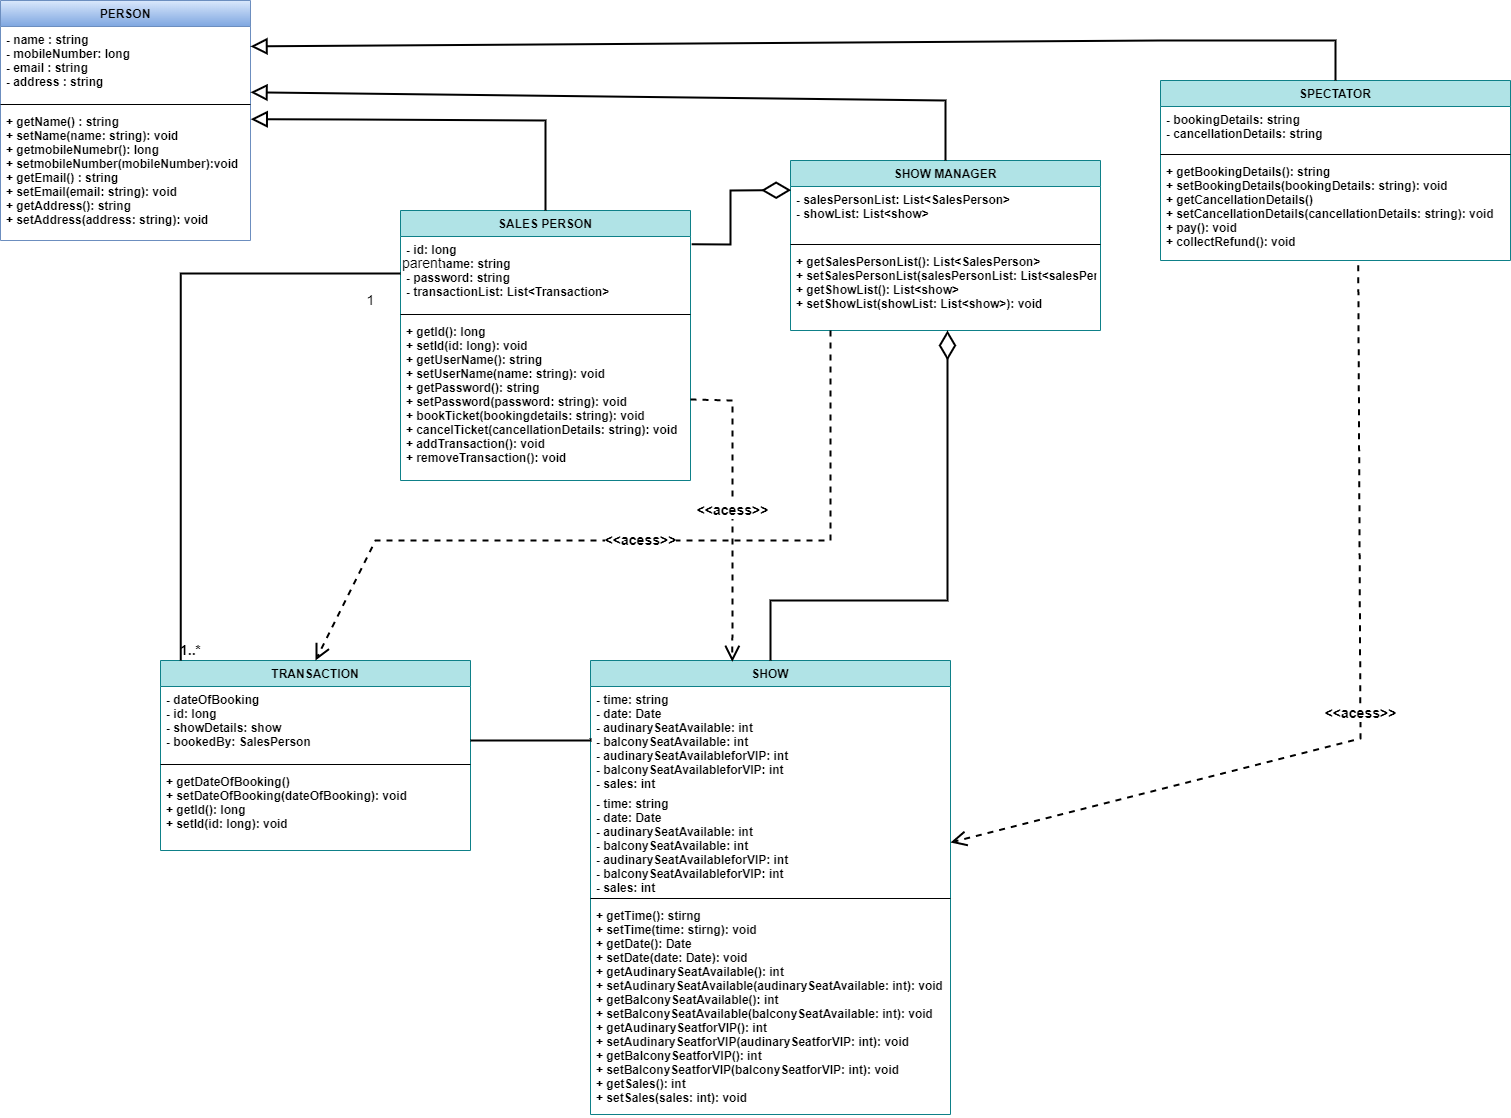

The diagram above was exported from draw.io. Its source (the exported page's mxGraphModel, read from the mxfile embedded in the PNG):
<mxGraphModel dx="1038" dy="579" grid="1" gridSize="10" guides="1" tooltips="1" connect="1" arrows="1" fold="1" page="1" pageScale="1" pageWidth="3000" pageHeight="3000" math="0" shadow="0">
  <root>
    <mxCell id="0" />
    <mxCell id="1" parent="0" />
    <mxCell id="R0KxNR1a6UMxf3CGHiFX-5" value="SHOW MANAGER" style="swimlane;fontStyle=1;align=center;verticalAlign=top;childLayout=stackLayout;horizontal=1;startSize=26;horizontalStack=0;resizeParent=1;resizeParentMax=0;resizeLast=0;collapsible=1;marginBottom=0;fillColor=#b0e3e6;strokeColor=#0e8088;" parent="1" vertex="1">
      <mxGeometry x="1360" y="200" width="310" height="170" as="geometry" />
    </mxCell>
    <mxCell id="R0KxNR1a6UMxf3CGHiFX-6" value="- salesPersonList: List&lt;SalesPerson&gt;&#10;- showList: List&lt;show&gt;&#10;" style="text;strokeColor=none;fillColor=none;align=left;verticalAlign=top;spacingLeft=4;spacingRight=4;overflow=hidden;rotatable=0;points=[[0,0.5],[1,0.5]];portConstraint=eastwest;fontStyle=1" parent="R0KxNR1a6UMxf3CGHiFX-5" vertex="1">
      <mxGeometry y="26" width="310" height="54" as="geometry" />
    </mxCell>
    <mxCell id="R0KxNR1a6UMxf3CGHiFX-7" value="" style="line;strokeWidth=1;fillColor=none;align=left;verticalAlign=middle;spacingTop=-1;spacingLeft=3;spacingRight=3;rotatable=0;labelPosition=right;points=[];portConstraint=eastwest;" parent="R0KxNR1a6UMxf3CGHiFX-5" vertex="1">
      <mxGeometry y="80" width="310" height="8" as="geometry" />
    </mxCell>
    <mxCell id="R0KxNR1a6UMxf3CGHiFX-8" value="+ getSalesPersonList(): List&lt;SalesPerson&gt;&#10;+ setSalesPersonList(salesPersonList: List&lt;salesPerson&gt;): void&#10;+ getShowList(): List&lt;show&gt;&#10;+ setShowList(showList: List&lt;show&gt;): void" style="text;strokeColor=none;fillColor=none;align=left;verticalAlign=top;spacingLeft=4;spacingRight=4;overflow=hidden;rotatable=0;points=[[0,0.5],[1,0.5]];portConstraint=eastwest;fontStyle=1" parent="R0KxNR1a6UMxf3CGHiFX-5" vertex="1">
      <mxGeometry y="88" width="310" height="82" as="geometry" />
    </mxCell>
    <mxCell id="R0KxNR1a6UMxf3CGHiFX-9" value="PERSON" style="swimlane;fontStyle=1;align=center;verticalAlign=top;childLayout=stackLayout;horizontal=1;startSize=26;horizontalStack=0;resizeParent=1;resizeParentMax=0;resizeLast=0;collapsible=1;marginBottom=0;fillColor=#dae8fc;strokeColor=#6c8ebf;gradientColor=#7ea6e0;" parent="1" vertex="1">
      <mxGeometry x="570" y="40" width="250" height="240" as="geometry" />
    </mxCell>
    <mxCell id="R0KxNR1a6UMxf3CGHiFX-10" value="- name : string&#10;- mobileNumber: long&#10;- email : string&#10;- address : string " style="text;strokeColor=none;fillColor=none;align=left;verticalAlign=top;spacingLeft=4;spacingRight=4;overflow=hidden;rotatable=0;points=[[0,0.5],[1,0.5]];portConstraint=eastwest;fontStyle=1" parent="R0KxNR1a6UMxf3CGHiFX-9" vertex="1">
      <mxGeometry y="26" width="250" height="74" as="geometry" />
    </mxCell>
    <mxCell id="R0KxNR1a6UMxf3CGHiFX-11" value="" style="line;strokeWidth=1;fillColor=none;align=left;verticalAlign=middle;spacingTop=-1;spacingLeft=3;spacingRight=3;rotatable=0;labelPosition=right;points=[];portConstraint=eastwest;" parent="R0KxNR1a6UMxf3CGHiFX-9" vertex="1">
      <mxGeometry y="100" width="250" height="8" as="geometry" />
    </mxCell>
    <mxCell id="R0KxNR1a6UMxf3CGHiFX-12" value="+ getName() : string&#10;+ setName(name: string): void&#10;+ getmobileNumebr(): long&#10;+ setmobileNumber(mobileNumber):void&#10;+ getEmail() : string&#10;+ setEmail(email: string): void&#10;+ getAddress(): string&#10;+ setAddress(address: string): void&#10;&#10; &#10;" style="text;strokeColor=none;fillColor=none;align=left;verticalAlign=top;spacingLeft=4;spacingRight=4;overflow=hidden;rotatable=0;points=[[0,0.5],[1,0.5]];portConstraint=eastwest;fontStyle=1" parent="R0KxNR1a6UMxf3CGHiFX-9" vertex="1">
      <mxGeometry y="108" width="250" height="132" as="geometry" />
    </mxCell>
    <mxCell id="R0KxNR1a6UMxf3CGHiFX-17" value="SPECTATOR" style="swimlane;fontStyle=1;align=center;verticalAlign=top;childLayout=stackLayout;horizontal=1;startSize=26;horizontalStack=0;resizeParent=1;resizeParentMax=0;resizeLast=0;collapsible=1;marginBottom=0;fillColor=#b0e3e6;strokeColor=#0e8088;" parent="1" vertex="1">
      <mxGeometry x="1730" y="120" width="350" height="180" as="geometry" />
    </mxCell>
    <mxCell id="R0KxNR1a6UMxf3CGHiFX-18" value="- bookingDetails: string&#10;- cancellationDetails: string" style="text;strokeColor=none;fillColor=none;align=left;verticalAlign=top;spacingLeft=4;spacingRight=4;overflow=hidden;rotatable=0;points=[[0,0.5],[1,0.5]];portConstraint=eastwest;fontStyle=1" parent="R0KxNR1a6UMxf3CGHiFX-17" vertex="1">
      <mxGeometry y="26" width="350" height="44" as="geometry" />
    </mxCell>
    <mxCell id="R0KxNR1a6UMxf3CGHiFX-19" value="" style="line;strokeWidth=1;fillColor=none;align=left;verticalAlign=middle;spacingTop=-1;spacingLeft=3;spacingRight=3;rotatable=0;labelPosition=right;points=[];portConstraint=eastwest;" parent="R0KxNR1a6UMxf3CGHiFX-17" vertex="1">
      <mxGeometry y="70" width="350" height="8" as="geometry" />
    </mxCell>
    <mxCell id="R0KxNR1a6UMxf3CGHiFX-20" value="+ getBookingDetails(): string&#10;+ setBookingDetails(bookingDetails: string): void&#10;+ getCancellationDetails()&#10;+ setCancellationDetails(cancellationDetails: string): void&#10;+ pay(): void&#10;+ collectRefund(): void" style="text;strokeColor=none;fillColor=none;align=left;verticalAlign=top;spacingLeft=4;spacingRight=4;overflow=hidden;rotatable=0;points=[[0,0.5],[1,0.5]];portConstraint=eastwest;fontStyle=1" parent="R0KxNR1a6UMxf3CGHiFX-17" vertex="1">
      <mxGeometry y="78" width="350" height="102" as="geometry" />
    </mxCell>
    <mxCell id="R0KxNR1a6UMxf3CGHiFX-25" value="SALES PERSON" style="swimlane;fontStyle=1;align=center;verticalAlign=top;childLayout=stackLayout;horizontal=1;startSize=26;horizontalStack=0;resizeParent=1;resizeParentMax=0;resizeLast=0;collapsible=1;marginBottom=0;fillColor=#b0e3e6;strokeColor=#0e8088;" parent="1" vertex="1">
      <mxGeometry x="970" y="250" width="290" height="270" as="geometry" />
    </mxCell>
    <mxCell id="R0KxNR1a6UMxf3CGHiFX-26" value="- id: long&#10;- username: string&#10;- password: string&#10;- transactionList: List&lt;Transaction&gt;" style="text;strokeColor=none;fillColor=none;align=left;verticalAlign=top;spacingLeft=4;spacingRight=4;overflow=hidden;rotatable=0;points=[[0,0.5],[1,0.5]];portConstraint=eastwest;fontStyle=1" parent="R0KxNR1a6UMxf3CGHiFX-25" vertex="1">
      <mxGeometry y="26" width="290" height="74" as="geometry" />
    </mxCell>
    <mxCell id="R0KxNR1a6UMxf3CGHiFX-27" value="" style="line;strokeWidth=1;fillColor=none;align=left;verticalAlign=middle;spacingTop=-1;spacingLeft=3;spacingRight=3;rotatable=0;labelPosition=right;points=[];portConstraint=eastwest;" parent="R0KxNR1a6UMxf3CGHiFX-25" vertex="1">
      <mxGeometry y="100" width="290" height="8" as="geometry" />
    </mxCell>
    <mxCell id="R0KxNR1a6UMxf3CGHiFX-28" value="+ getId(): long&#10;+ setId(id: long): void&#10;+ getUserName(): string&#10;+ setUserName(name: string): void&#10;+ getPassword(): string&#10;+ setPassword(password: string): void&#10;+ bookTicket(bookingdetails: string): void&#10;+ cancelTicket(cancellationDetails: string): void&#10;+ addTransaction(): void&#10;+ removeTransaction(): void" style="text;strokeColor=none;fillColor=none;align=left;verticalAlign=top;spacingLeft=4;spacingRight=4;overflow=hidden;rotatable=0;points=[[0,0.5],[1,0.5]];portConstraint=eastwest;fontStyle=1" parent="R0KxNR1a6UMxf3CGHiFX-25" vertex="1">
      <mxGeometry y="108" width="290" height="162" as="geometry" />
    </mxCell>
    <mxCell id="R0KxNR1a6UMxf3CGHiFX-32" value="" style="endArrow=block;endFill=0;endSize=12;html=1;rounded=0;strokeWidth=2;exitX=0.5;exitY=0;exitDx=0;exitDy=0;entryX=1;entryY=0.269;entryDx=0;entryDy=0;entryPerimeter=0;" parent="1" source="R0KxNR1a6UMxf3CGHiFX-17" target="R0KxNR1a6UMxf3CGHiFX-10" edge="1">
      <mxGeometry width="160" relative="1" as="geometry">
        <mxPoint x="400" y="300" as="sourcePoint" />
        <mxPoint x="330" y="310" as="targetPoint" />
        <Array as="points">
          <mxPoint x="1905" y="80" />
          <mxPoint x="1730" y="80" />
        </Array>
      </mxGeometry>
    </mxCell>
    <mxCell id="R0KxNR1a6UMxf3CGHiFX-41" value="" style="endArrow=block;endFill=0;endSize=12;html=1;rounded=0;strokeWidth=2;entryX=1.001;entryY=0.081;entryDx=0;entryDy=0;entryPerimeter=0;exitX=0.5;exitY=0;exitDx=0;exitDy=0;" parent="1" source="R0KxNR1a6UMxf3CGHiFX-25" target="R0KxNR1a6UMxf3CGHiFX-12" edge="1">
      <mxGeometry width="160" relative="1" as="geometry">
        <mxPoint x="770" y="159" as="sourcePoint" />
        <mxPoint x="351.8367346938776" y="290" as="targetPoint" />
        <Array as="points">
          <mxPoint x="1115" y="160" />
          <mxPoint x="920" y="159" />
        </Array>
      </mxGeometry>
    </mxCell>
    <mxCell id="R0KxNR1a6UMxf3CGHiFX-43" value="" style="endArrow=block;endFill=0;endSize=12;html=1;rounded=0;strokeWidth=2;entryX=1;entryY=0.889;entryDx=0;entryDy=0;entryPerimeter=0;exitX=0.5;exitY=0;exitDx=0;exitDy=0;" parent="1" source="R0KxNR1a6UMxf3CGHiFX-5" target="R0KxNR1a6UMxf3CGHiFX-10" edge="1">
      <mxGeometry width="160" relative="1" as="geometry">
        <mxPoint x="745" y="420" as="sourcePoint" />
        <mxPoint x="460.25" y="168.692" as="targetPoint" />
        <Array as="points">
          <mxPoint x="1515" y="140" />
        </Array>
      </mxGeometry>
    </mxCell>
    <mxCell id="R0KxNR1a6UMxf3CGHiFX-44" value="SHOW" style="swimlane;fontStyle=1;align=center;verticalAlign=top;childLayout=stackLayout;horizontal=1;startSize=26;horizontalStack=0;resizeParent=1;resizeParentMax=0;resizeLast=0;collapsible=1;marginBottom=0;fillColor=#b0e3e6;strokeColor=#0e8088;" parent="1" vertex="1">
      <mxGeometry x="1160" y="700" width="360" height="454" as="geometry" />
    </mxCell>
    <mxCell id="R0KxNR1a6UMxf3CGHiFX-70" value="- time: string&#10;- date: Date&#10;- audinarySeatAvailable: int&#10;- balconySeatAvailable: int&#10;- audinarySeatAvailableforVIP: int&#10;- balconySeatAvailableforVIP: int&#10;- sales: int&#10;" style="text;strokeColor=none;fillColor=none;align=left;verticalAlign=top;spacingLeft=4;spacingRight=4;overflow=hidden;rotatable=0;points=[[0,0.5],[1,0.5]];portConstraint=eastwest;fontStyle=1" parent="R0KxNR1a6UMxf3CGHiFX-44" vertex="1">
      <mxGeometry y="26" width="360" height="104" as="geometry" />
    </mxCell>
    <mxCell id="R0KxNR1a6UMxf3CGHiFX-45" value="- time: string&#10;- date: Date&#10;- audinarySeatAvailable: int&#10;- balconySeatAvailable: int&#10;- audinarySeatAvailableforVIP: int&#10;- balconySeatAvailableforVIP: int&#10;- sales: int&#10;" style="text;strokeColor=none;fillColor=none;align=left;verticalAlign=top;spacingLeft=4;spacingRight=4;overflow=hidden;rotatable=0;points=[[0,0.5],[1,0.5]];portConstraint=eastwest;fontStyle=1" parent="R0KxNR1a6UMxf3CGHiFX-44" vertex="1">
      <mxGeometry y="130" width="360" height="104" as="geometry" />
    </mxCell>
    <mxCell id="R0KxNR1a6UMxf3CGHiFX-46" value="" style="line;strokeWidth=1;fillColor=none;align=left;verticalAlign=middle;spacingTop=-1;spacingLeft=3;spacingRight=3;rotatable=0;labelPosition=right;points=[];portConstraint=eastwest;" parent="R0KxNR1a6UMxf3CGHiFX-44" vertex="1">
      <mxGeometry y="234" width="360" height="8" as="geometry" />
    </mxCell>
    <mxCell id="R0KxNR1a6UMxf3CGHiFX-47" value="+ getTime(): stirng&#10;+ setTime(time: stirng): void&#10;+ getDate(): Date&#10;+ setDate(date: Date): void&#10;+ getAudinarySeatAvailable(): int&#10;+ setAudinarySeatAvailable(audinarySeatAvailable: int): void&#10;+ getBalconySeatAvailable(): int&#10;+ setBalconySeatAvailable(balconySeatAvailable: int): void&#10;+ getAudinarySeatforVIP(): int&#10;+ setAudinarySeatforVIP(audinarySeatforVIP: int): void&#10;+ getBalconySeatforVIP(): int&#10;+ setBalconySeatforVIP(balconySeatforVIP: int): void&#10;+ getSales(): int&#10;+ setSales(sales: int): void " style="text;strokeColor=none;fillColor=none;align=left;verticalAlign=top;spacingLeft=4;spacingRight=4;overflow=hidden;rotatable=0;points=[[0,0.5],[1,0.5]];portConstraint=eastwest;fontStyle=1" parent="R0KxNR1a6UMxf3CGHiFX-44" vertex="1">
      <mxGeometry y="242" width="360" height="212" as="geometry" />
    </mxCell>
    <mxCell id="R0KxNR1a6UMxf3CGHiFX-48" value="TRANSACTION" style="swimlane;fontStyle=1;align=center;verticalAlign=top;childLayout=stackLayout;horizontal=1;startSize=26;horizontalStack=0;resizeParent=1;resizeParentMax=0;resizeLast=0;collapsible=1;marginBottom=0;fillColor=#b0e3e6;strokeColor=#0e8088;" parent="1" vertex="1">
      <mxGeometry x="730" y="700" width="310" height="190" as="geometry" />
    </mxCell>
    <mxCell id="R0KxNR1a6UMxf3CGHiFX-49" value="- dateOfBooking&#10;- id: long&#10;- showDetails: show&#10;- bookedBy: SalesPerson&#10;" style="text;strokeColor=none;fillColor=none;align=left;verticalAlign=top;spacingLeft=4;spacingRight=4;overflow=hidden;rotatable=0;points=[[0,0.5],[1,0.5]];portConstraint=eastwest;fontStyle=1" parent="R0KxNR1a6UMxf3CGHiFX-48" vertex="1">
      <mxGeometry y="26" width="310" height="74" as="geometry" />
    </mxCell>
    <mxCell id="R0KxNR1a6UMxf3CGHiFX-50" value="" style="line;strokeWidth=1;fillColor=none;align=left;verticalAlign=middle;spacingTop=-1;spacingLeft=3;spacingRight=3;rotatable=0;labelPosition=right;points=[];portConstraint=eastwest;" parent="R0KxNR1a6UMxf3CGHiFX-48" vertex="1">
      <mxGeometry y="100" width="310" height="8" as="geometry" />
    </mxCell>
    <mxCell id="R0KxNR1a6UMxf3CGHiFX-51" value="+ getDateOfBooking()&#10;+ setDateOfBooking(dateOfBooking): void&#10;+ getId(): long&#10;+ setId(id: long): void" style="text;strokeColor=none;fillColor=none;align=left;verticalAlign=top;spacingLeft=4;spacingRight=4;overflow=hidden;rotatable=0;points=[[0,0.5],[1,0.5]];portConstraint=eastwest;fontStyle=1" parent="R0KxNR1a6UMxf3CGHiFX-48" vertex="1">
      <mxGeometry y="108" width="310" height="82" as="geometry" />
    </mxCell>
    <mxCell id="R0KxNR1a6UMxf3CGHiFX-56" value="&lt;font style=&quot;font-size: 14px&quot;&gt;&lt;b&gt;&amp;lt;&amp;lt;acess&amp;gt;&amp;gt;&lt;/b&gt;&lt;/font&gt;" style="endArrow=open;endSize=12;dashed=1;html=1;rounded=0;fontSize=10;strokeWidth=2;exitX=0.565;exitY=1.047;exitDx=0;exitDy=0;exitPerimeter=0;entryX=1;entryY=0.5;entryDx=0;entryDy=0;" parent="1" source="R0KxNR1a6UMxf3CGHiFX-20" target="R0KxNR1a6UMxf3CGHiFX-45" edge="1">
      <mxGeometry width="160" relative="1" as="geometry">
        <mxPoint x="860" y="590" as="sourcePoint" />
        <mxPoint x="1020" y="590" as="targetPoint" />
        <Array as="points">
          <mxPoint x="1930" y="778" />
        </Array>
      </mxGeometry>
    </mxCell>
    <mxCell id="R0KxNR1a6UMxf3CGHiFX-57" value="&lt;font style=&quot;font-size: 14px&quot;&gt;&lt;b&gt;&amp;lt;&amp;lt;acess&amp;gt;&amp;gt;&lt;/b&gt;&lt;/font&gt;" style="endArrow=open;endSize=12;dashed=1;html=1;rounded=0;fontSize=10;strokeWidth=2;entryX=0.5;entryY=0;entryDx=0;entryDy=0;exitX=0.129;exitY=1;exitDx=0;exitDy=0;exitPerimeter=0;" parent="1" source="R0KxNR1a6UMxf3CGHiFX-8" target="R0KxNR1a6UMxf3CGHiFX-48" edge="1">
      <mxGeometry width="160" relative="1" as="geometry">
        <mxPoint x="1400" y="380" as="sourcePoint" />
        <mxPoint x="1260" y="651.5999999999998" as="targetPoint" />
        <Array as="points">
          <mxPoint x="1400" y="580" />
          <mxPoint x="945" y="580" />
        </Array>
      </mxGeometry>
    </mxCell>
    <mxCell id="R0KxNR1a6UMxf3CGHiFX-59" value="" style="endArrow=diamondThin;endFill=0;endSize=24;html=1;rounded=0;fontSize=14;strokeWidth=2;entryX=0.002;entryY=0.067;entryDx=0;entryDy=0;entryPerimeter=0;exitX=1.004;exitY=0.105;exitDx=0;exitDy=0;exitPerimeter=0;" parent="1" source="R0KxNR1a6UMxf3CGHiFX-26" target="R0KxNR1a6UMxf3CGHiFX-6" edge="1">
      <mxGeometry width="160" relative="1" as="geometry">
        <mxPoint x="1200" y="210" as="sourcePoint" />
        <mxPoint x="1360" y="210" as="targetPoint" />
        <Array as="points">
          <mxPoint x="1300" y="284" />
          <mxPoint x="1300" y="230" />
        </Array>
      </mxGeometry>
    </mxCell>
    <mxCell id="R0KxNR1a6UMxf3CGHiFX-61" value="" style="endArrow=diamondThin;endFill=0;endSize=24;html=1;rounded=0;fontSize=14;strokeWidth=2;exitX=0.5;exitY=0;exitDx=0;exitDy=0;" parent="1" source="R0KxNR1a6UMxf3CGHiFX-44" edge="1">
      <mxGeometry width="160" relative="1" as="geometry">
        <mxPoint x="810" y="550" as="sourcePoint" />
        <mxPoint x="1517" y="370" as="targetPoint" />
        <Array as="points">
          <mxPoint x="1340" y="640" />
          <mxPoint x="1517" y="640" />
        </Array>
      </mxGeometry>
    </mxCell>
    <mxCell id="R0KxNR1a6UMxf3CGHiFX-63" value="&lt;font style=&quot;font-size: 14px&quot;&gt;&lt;b&gt;&amp;lt;&amp;lt;acess&amp;gt;&amp;gt;&lt;/b&gt;&lt;/font&gt;" style="endArrow=open;endSize=12;dashed=1;html=1;rounded=0;fontSize=10;strokeWidth=2;entryX=0.394;entryY=0.003;entryDx=0;entryDy=0;exitX=1;exitY=0.5;exitDx=0;exitDy=0;entryPerimeter=0;" parent="1" source="R0KxNR1a6UMxf3CGHiFX-28" target="R0KxNR1a6UMxf3CGHiFX-44" edge="1">
      <mxGeometry width="160" relative="1" as="geometry">
        <mxPoint x="1409.9899999999998" y="379.9999999999998" as="sourcePoint" />
        <mxPoint x="955" y="710" as="targetPoint" />
        <Array as="points">
          <mxPoint x="1302" y="440" />
          <mxPoint x="1302" y="520" />
          <mxPoint x="1302" y="600" />
        </Array>
      </mxGeometry>
    </mxCell>
    <mxCell id="R0KxNR1a6UMxf3CGHiFX-64" value="" style="endArrow=none;html=1;edgeStyle=orthogonalEdgeStyle;rounded=0;fontSize=14;strokeWidth=2;exitX=0;exitY=0.5;exitDx=0;exitDy=0;entryX=0.065;entryY=0;entryDx=0;entryDy=0;entryPerimeter=0;" parent="1" source="R0KxNR1a6UMxf3CGHiFX-26" target="R0KxNR1a6UMxf3CGHiFX-48" edge="1">
      <mxGeometry relative="1" as="geometry">
        <mxPoint x="1720" y="600" as="sourcePoint" />
        <mxPoint x="810" y="690" as="targetPoint" />
        <Array as="points">
          <mxPoint x="750" y="313" />
        </Array>
      </mxGeometry>
    </mxCell>
    <mxCell id="R0KxNR1a6UMxf3CGHiFX-65" value="parent" style="edgeLabel;resizable=0;html=1;align=left;verticalAlign=bottom;fontSize=14;" parent="R0KxNR1a6UMxf3CGHiFX-64" connectable="0" vertex="1">
      <mxGeometry x="-1" relative="1" as="geometry" />
    </mxCell>
    <mxCell id="R0KxNR1a6UMxf3CGHiFX-71" value="" style="endArrow=none;html=1;edgeStyle=orthogonalEdgeStyle;rounded=0;fontSize=14;strokeWidth=2;entryX=0;entryY=0.5;entryDx=0;entryDy=0;" parent="1" target="R0KxNR1a6UMxf3CGHiFX-70" edge="1">
      <mxGeometry relative="1" as="geometry">
        <mxPoint x="1040" y="780" as="sourcePoint" />
        <mxPoint x="1150" y="780" as="targetPoint" />
        <Array as="points">
          <mxPoint x="1160" y="780" />
        </Array>
      </mxGeometry>
    </mxCell>
    <mxCell id="R0KxNR1a6UMxf3CGHiFX-74" value="1" style="text;html=1;align=center;verticalAlign=middle;resizable=0;points=[];autosize=1;strokeColor=none;fillColor=none;fontSize=14;" parent="1" vertex="1">
      <mxGeometry x="930" y="330" width="20" height="20" as="geometry" />
    </mxCell>
    <mxCell id="R0KxNR1a6UMxf3CGHiFX-75" value="&lt;b&gt;1..*&lt;/b&gt;" style="text;html=1;align=center;verticalAlign=middle;resizable=0;points=[];autosize=1;strokeColor=none;fillColor=none;fontSize=14;" parent="1" vertex="1">
      <mxGeometry x="740" y="680" width="40" height="20" as="geometry" />
    </mxCell>
  </root>
</mxGraphModel>